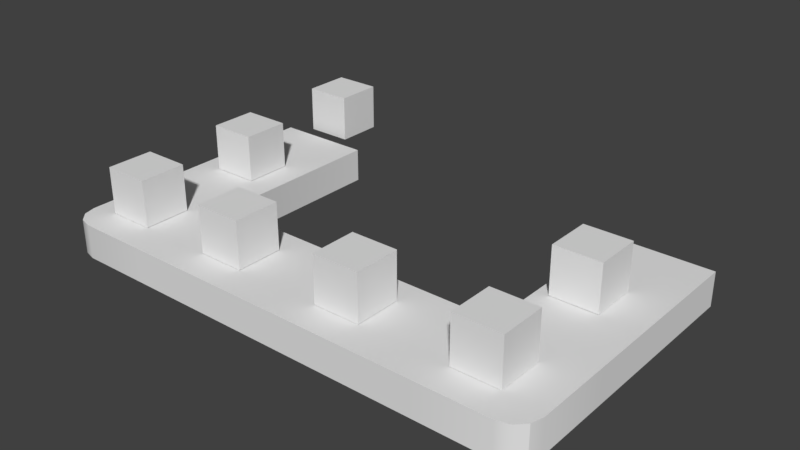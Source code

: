 # Source: SM_TestAnimBelt.blend  (saved by Blender 2.78.0; exported with 4.5.12 LTS)
import bpy
from mathutils import Matrix  # noqa: F401  (used for matrix-valued properties, if any)

bpy.ops.wm.read_factory_settings(use_empty=True)
scene = bpy.context.scene
scene.name = 'Scene'

# ---- collections
col_collection_1 = bpy.data.collections.new('Collection 1'); scene.collection.children.link(col_collection_1)

# ---- node groups
ng_auto_smooth = bpy.data.node_groups.new('Auto Smooth', 'GeometryNodeTree')
_s = ng_auto_smooth.interface.new_socket(name='Geometry', in_out='OUTPUT', socket_type='NodeSocketGeometry')
_s = ng_auto_smooth.interface.new_socket(name='Geometry', in_out='INPUT', socket_type='NodeSocketGeometry')
_s = ng_auto_smooth.interface.new_socket(name='Angle', in_out='INPUT', socket_type='NodeSocketFloat')
_s.subtype = 'ANGLE'
_s.min_value = 0.0
_s.max_value = 3.142
ng_auto_smooth.is_modifier = True
_N = ng_auto_smooth.nodes; _L = ng_auto_smooth.links
n0 = _N.new('NodeGroupOutput'); n0.name = 'Group Output'; n0.location = (480, -100)
n1 = _N.new('NodeGroupInput'); n1.name = 'Group Input'; n1.location = (-420, -300)
n2 = _N.new('NodeGroupInput'); n2.name = 'Group Input.001'; n2.location = (-60, -100)
n3 = _N.new('GeometryNodeSetShadeSmooth'); n3.name = 'Set Shade Smooth'; n3.location = (120, -100)
n3.domain = 'EDGE'
n4 = _N.new('GeometryNodeSetShadeSmooth'); n4.name = 'Set Shade Smooth.001'; n4.location = (300, -100)
n5 = _N.new('GeometryNodeInputMeshEdgeAngle'); n5.name = 'Edge Angle'; n5.location = (-420, -220)
n6 = _N.new('GeometryNodeInputEdgeSmooth'); n6.name = 'Is Edge Smooth'; n6.location = (-60, -160)
n7 = _N.new('GeometryNodeInputShadeSmooth'); n7.name = 'Is Face Smooth'; n7.location = (-240, -340)
n8 = _N.new('FunctionNodeBooleanMath'); n8.name = 'Boolean Math'; n8.location = (-60, -220)
n9 = _N.new('FunctionNodeCompare'); n9.name = 'Compare'; n9.location = (-240, -180)
n9.operation = 'LESS_EQUAL'
_L.new(n5.outputs[0], n9.inputs[0])
_L.new(n4.outputs[0], n0.inputs[0])
_L.new(n1.outputs[1], n9.inputs[1])
_L.new(n9.outputs[0], n8.inputs[0])
_L.new(n7.outputs[0], n8.inputs[1])
_L.new(n2.outputs[0], n3.inputs[0])
_L.new(n6.outputs[0], n3.inputs[1])
_L.new(n3.outputs[0], n4.inputs[0])
_L.new(n8.outputs[0], n3.inputs[2])
n0.is_active_output = True

# ---- world
world_world = bpy.data.worlds.new('World'); scene.world = world_world
world_world.color = (0.05088, 0.05088, 0.05088)
world_world.use_sun_shadow = False
world_world.sun_shadow_jitter_overblur = 0.0
world_world.cycles.sampling_method = 'MANUAL'

# ---- meshes
me_cube_010 = bpy.data.meshes.new('Cube.010')
me_cube_010.from_pydata([(-50.56, -5.174, 7.723), (-50.56, -5.174, 18.09), (-50.56, 5.191, 7.723), (-50.56, 5.191, 18.09), (-40.19, -5.174, 7.723), (-40.19, -5.174, 18.09), (-40.19, 5.191, 7.723), (-40.19, 5.191, 18.09), (-55.75, -17.68, 0.0), (-55.75, -17.68, 7.587), (-55.75, 22.69, 0.0), (-55.75, 22.69, 7.587), (55.75, -17.68, 0.0), (55.75, -17.68, 7.587), (55.75, 22.69, 0.0), (55.75, 22.69, 7.587), (33.88, 22.69, 0.0), (-33.88, 22.69, 0.0), (-33.88, 22.69, 7.587), (33.88, 22.69, 7.587), (0.0, -17.68, 0.0), (0.0, -17.68, 7.587), (33.88, -40.81, 0.0), (-33.88, -40.81, 7.587), (-33.88, -40.81, 0.0), (0.0, -40.81, 0.0), (33.88, -40.81, 7.587), (0.0, -40.81, 7.587), (-33.88, -12.18, 0.0), (-28.38, -17.68, 0.0), (-33.88, -23.19, 0.0), (-39.38, -17.68, 0.0), (-33.14, -14.93, 0.0), (-31.13, -16.94, 0.0), (28.38, -17.68, 0.0), (33.88, -12.18, 0.0), (39.38, -17.68, 0.0), (33.88, -23.19, 0.0), (31.13, -16.94, 0.0), (33.14, -14.93, 0.0), (33.88, -12.18, 7.587), (28.38, -17.68, 7.587), (33.88, -23.19, 7.587), (39.38, -17.68, 7.587), (33.14, -14.93, 7.587), (31.13, -16.94, 7.587), (-28.38, -17.68, 7.587), (-33.88, -12.18, 7.587), (-39.38, -17.68, 7.587), (-33.88, -23.19, 7.587), (-31.13, -16.94, 7.587), (-33.14, -14.93, 7.587), (-50.24, -40.81, 0.0), (-55.75, -35.3, 0.0), (-52.99, -40.07, 0.0), (-55.01, -38.06, 0.0), (-55.75, -35.3, 7.587), (-50.24, -40.81, 7.587), (-55.01, -38.06, 7.587), (-52.99, -40.07, 7.587), (50.24, -40.81, 7.587), (55.75, -35.3, 7.587), (52.99, -40.07, 7.587), (55.01, -38.06, 7.587), (55.75, -35.3, 0.0), (50.24, -40.81, 0.0), (55.01, -38.06, 0.0), (52.99, -40.07, 0.0), (-50.2, -34.05, 7.723), (-50.2, -34.05, 18.09), (-50.2, -23.69, 7.723), (-50.2, -23.69, 18.09), (-39.83, -34.05, 7.723), (-39.83, -34.05, 18.09), (-39.83, -23.69, 7.723), (-39.83, -23.69, 18.09), (-23.2, -34.05, 7.723), (-23.2, -34.05, 18.09), (-23.2, -23.69, 7.723), (-23.2, -23.69, 18.09), (-12.83, -34.05, 7.723), (-12.83, -34.05, 18.09), (-12.83, -23.69, 7.723), (-12.83, -23.69, 18.09), (6.502, -34.05, 7.723), (6.502, -34.05, 18.09), (6.502, -23.69, 7.723), (6.502, -23.69, 18.09), (16.87, -34.05, 7.723), (16.87, -34.05, 18.09), (16.87, -23.69, 7.723), (16.87, -23.69, 18.09), (36.58, -34.05, 7.723), (36.58, -34.05, 18.09), (36.58, -23.69, 7.723), (36.58, -23.69, 18.09), (46.94, -34.05, 7.723), (46.94, -34.05, 18.09), (46.94, -23.69, 7.723), (46.94, -23.69, 18.09), (36.58, -4.809, 7.723), (36.58, -4.809, 18.09), (36.58, 5.555, 7.723), (36.58, 5.555, 18.09), (46.94, -4.809, 7.723), (46.94, -4.809, 18.09), (46.94, 5.555, 7.723), (46.94, 5.555, 18.09), (-50.56, 25.27, 7.723), (-50.56, 25.27, 18.09), (-50.56, 35.64, 7.723), (-50.56, 35.64, 18.09), (-40.19, 25.27, 7.723), (-40.19, 25.27, 18.09), (-40.19, 35.64, 7.723), (-40.19, 35.64, 18.09)], [], [(0, 1, 3, 2), (2, 3, 7, 6), (6, 7, 5, 4), (4, 5, 1, 0), (2, 6, 4, 0), (7, 3, 1, 5), (8, 9, 11, 10), (14, 15, 13, 12), (29, 46, 21, 20), (42, 41, 21, 27, 26), (21, 46, 49, 23, 27), (24, 23, 57, 52), (18, 11, 9, 48, 47), (49, 48, 9, 56, 58, 59, 57, 23), (12, 13, 61, 64), (22, 26, 27, 25), (25, 27, 23, 24), (13, 43, 42, 26, 60, 62, 63, 61), (8, 31, 30, 24, 52, 54, 55, 53), (65, 60, 26, 22), (9, 8, 53, 56), (40, 19, 16, 35), (20, 21, 41, 34), (20, 34, 37, 22, 25), (47, 28, 17, 18), (37, 36, 12, 64, 66, 67, 65, 22), (15, 19, 40, 43, 13), (28, 32, 33, 29, 30, 31), (34, 38, 39, 35, 36, 37), (40, 44, 45, 41, 42, 43), (46, 50, 51, 47, 48, 49), (52, 57, 59, 54), (54, 59, 58, 55), (55, 58, 56, 53), (60, 65, 67, 62), (62, 67, 66, 63), (63, 66, 64, 61), (34, 41, 45, 38), (38, 45, 44, 39), (39, 44, 40, 35), (28, 47, 51, 32), (32, 51, 50, 33), (33, 50, 46, 29), (30, 29, 20, 25, 24), (68, 69, 71, 70), (70, 71, 75, 74), (74, 75, 73, 72), (72, 73, 69, 68), (70, 74, 72, 68), (75, 71, 69, 73), (76, 77, 79, 78), (78, 79, 83, 82), (82, 83, 81, 80), (80, 81, 77, 76), (78, 82, 80, 76), (83, 79, 77, 81), (84, 85, 87, 86), (86, 87, 91, 90), (90, 91, 89, 88), (88, 89, 85, 84), (86, 90, 88, 84), (91, 87, 85, 89), (92, 93, 95, 94), (94, 95, 99, 98), (98, 99, 97, 96), (96, 97, 93, 92), (94, 98, 96, 92), (99, 95, 93, 97), (100, 101, 103, 102), (102, 103, 107, 106), (106, 107, 105, 104), (104, 105, 101, 100), (102, 106, 104, 100), (107, 103, 101, 105), (108, 109, 111, 110), (110, 111, 115, 114), (114, 115, 113, 112), (112, 113, 109, 108), (110, 114, 112, 108), (115, 111, 109, 113)])
me_cube_010.polygons.foreach_set('use_smooth', [True] * 80)
me_cube_010.materials.append(None)
me_cube_010.use_remesh_preserve_volume = False
me_cube_010.use_remesh_preserve_attributes = False
me_cube_010.use_mirror_vertex_groups = False
me_cube_010.update()
arm_armature = bpy.data.armatures.new('Armature')  # bones are not reproduced

# ---- objects
ob_armature = bpy.data.objects.new('Armature', arm_armature)
ob_cube_008 = bpy.data.objects.new('Cube.008', me_cube_010)

# ---- transforms, parenting, visibility, modifiers, constraints
ob_armature.location = (0.0, 0.0, 0.0)
ob_armature.lineart.crease_threshold = 0.0
ob_cube_008.parent = ob_armature
ob_cube_008.location = (0.0, 0.0, 0.0)
ob_cube_008.lineart.crease_threshold = 0.0
_vg = ob_cube_008.vertex_groups.new(name='Root')
_vg = ob_cube_008.vertex_groups.new(name='Root.001')
_vg.add([108, 109, 110, 111, 112, 113, 114, 115], 1.0, 'REPLACE')
_vg = ob_cube_008.vertex_groups.new(name='Root.002')
_vg.add([0, 1, 2, 3, 4, 5, 6, 7], 1.0, 'REPLACE')
_vg = ob_cube_008.vertex_groups.new(name='Root.003')
_vg.add([68, 69, 70, 71, 72, 73, 74, 75], 1.0, 'REPLACE')
_vg = ob_cube_008.vertex_groups.new(name='Root.004')
_vg.add([76, 77, 78, 79, 80, 81, 82, 83], 1.0, 'REPLACE')
_vg = ob_cube_008.vertex_groups.new(name='Root.005')
_vg.add([84, 85, 86, 87, 88, 89, 90, 91], 1.0, 'REPLACE')
_vg = ob_cube_008.vertex_groups.new(name='Root.006')
_vg.add([92, 93, 94, 95, 96, 97, 98, 99], 1.0, 'REPLACE')
_vg = ob_cube_008.vertex_groups.new(name='Root.007')
_vg.add([100, 101, 102, 103, 104, 105, 106, 107], 1.0, 'REPLACE')
_m = ob_cube_008.modifiers.new('Armature', 'ARMATURE')
_m.object = ob_armature
_m = ob_cube_008.modifiers.new('Auto Smooth', 'NODES')
_m.node_group = ng_auto_smooth
_gi = [s.identifier for s in ng_auto_smooth.interface.items_tree if s.item_type == 'SOCKET' and s.in_out == 'INPUT']
_m[_gi[1]] = 0.5236  # Angle

# ---- collection membership
col_collection_1.objects.link(ob_armature)
col_collection_1.objects.link(ob_cube_008)

# ---- scene / render settings (as saved in the file)
scene.frame_start = 1; scene.frame_end = 250; scene.frame_set(0)
scene.render.engine = 'BLENDER_EEVEE_NEXT'
scene.render.resolution_percentage = 50
scene.render.fps = 30
scene.render.dither_intensity = 0.0
scene.cycles.use_denoising = False
scene.cycles.samples = 128
scene.cycles.sampling_pattern = 'TABULATED_SOBOL'
scene.cycles.light_sampling_threshold = 0.0
scene.cycles.use_adaptive_sampling = False
scene.cycles.use_light_tree = False
scene.cycles.blur_glossy = 0.0
scene.cycles.sample_clamp_indirect = 0.0
scene.view_settings.view_transform = 'Standard'
scene.unit_settings.scale_length = 0.01
bpy.context.view_layer.update()

# ---- added for rendering (the .blend has no active camera and no usable light): camera, sun
cam_auto = bpy.data.cameras.new('AutoCamera')
cam_auto.lens = 50.0
cam_auto.sensor_width = 36.0
cam_auto.clip_end = 2214.6
ob_auto_camera = bpy.data.objects.new('AutoCamera', cam_auto)
scene.collection.objects.link(ob_auto_camera)
ob_auto_camera.location = (126.189, -154.012, 109.995)
ob_auto_camera.rotation_euler = (1.09748, -7.21219e-08, 0.694738)
scene.camera = ob_auto_camera
light_auto_sun = bpy.data.lights.new('AutoSun', 'SUN')
light_auto_sun.energy = 3.0
light_auto_sun.angle = 0.0523599
ob_auto_sun = bpy.data.objects.new('AutoSun', light_auto_sun)
scene.collection.objects.link(ob_auto_sun)
ob_auto_sun.rotation_euler = (0.872665, 0.174533, 0.523599)
bpy.context.view_layer.update()
